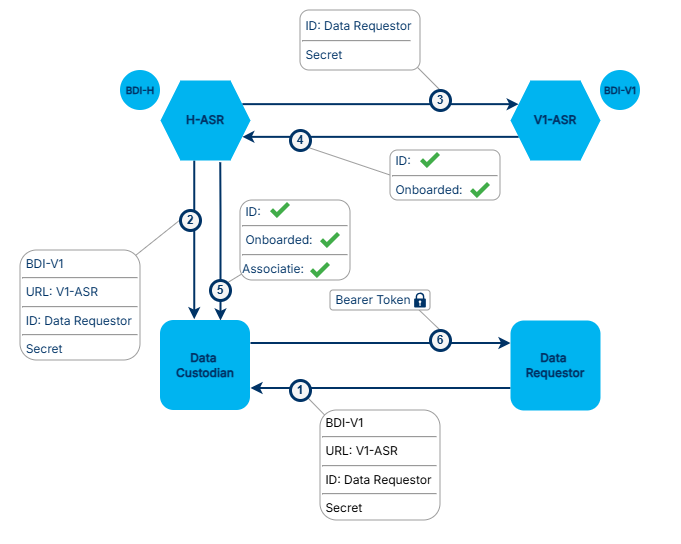

The diagram above was exported from draw.io. Its source (the exported page's mxGraphModel, read from the mxfile embedded in the PNG):
<mxGraphModel dx="1733" dy="689" grid="1" gridSize="10" guides="1" tooltips="1" connect="1" arrows="1" fold="1" page="1" pageScale="1" pageWidth="1100" pageHeight="850" math="0" shadow="0">
  <root>
    <mxCell id="0" />
    <mxCell id="1" parent="0" />
    <mxCell id="3AtqEGZKLVru5RSnmhhV-21" parent="1" style="whiteSpace=wrap;html=1;rounded=0;pointerEvents=0;strokeColor=none;align=center;verticalAlign=top;fontFamily=Helvetica;fontSize=11;fontColor=default;labelBackgroundColor=default;fillColor=default;gradientColor=none;" value="" vertex="1">
      <mxGeometry height="540" width="680" x="90" y="100" as="geometry" />
    </mxCell>
    <mxCell id="H8TMS7519a9whAWgjXpM-7" edge="1" parent="1" source="H8TMS7519a9whAWgjXpM-4" style="rounded=0;orthogonalLoop=1;jettySize=auto;html=1;exitX=0.96;exitY=0.052;exitDx=0;exitDy=0;entryX=0;entryY=0.5;entryDx=0;entryDy=0;endArrow=none;endFill=0;strokeColor=#9D9D9D;exitPerimeter=0;" target="H4IL2h1FegMigU2ygOAz-14">
      <mxGeometry relative="1" as="geometry" />
    </mxCell>
    <mxCell id="H8TMS7519a9whAWgjXpM-6" edge="1" parent="1" source="3AtqEGZKLVru5RSnmhhV-1" style="rounded=0;orthogonalLoop=1;jettySize=auto;html=1;exitX=0.97;exitY=0.938;exitDx=0;exitDy=0;entryX=0.5;entryY=0;entryDx=0;entryDy=0;endArrow=none;endFill=0;strokeColor=#9D9D9D;exitPerimeter=0;" target="H4IL2h1FegMigU2ygOAz-15">
      <mxGeometry relative="1" as="geometry">
        <mxPoint x="500" y="170" as="sourcePoint" />
      </mxGeometry>
    </mxCell>
    <mxCell id="H8TMS7519a9whAWgjXpM-1" edge="1" parent="1" source="H8TMS7519a9whAWgjXpM-3" style="rounded=0;orthogonalLoop=1;jettySize=auto;html=1;entryX=1;entryY=1;entryDx=0;entryDy=0;endArrow=none;endFill=0;exitX=0.049;exitY=0.057;exitDx=0;exitDy=0;exitPerimeter=0;strokeColor=#9D9D9D;" target="H4IL2h1FegMigU2ygOAz-13">
      <mxGeometry relative="1" as="geometry">
        <mxPoint x="410" y="513.75" as="sourcePoint" />
      </mxGeometry>
    </mxCell>
    <mxCell id="H4IL2h1FegMigU2ygOAz-1" edge="1" parent="1" source="H4IL2h1FegMigU2ygOAz-3" style="edgeStyle=orthogonalEdgeStyle;rounded=0;orthogonalLoop=1;jettySize=auto;html=1;exitX=1;exitY=0.25;exitDx=0;exitDy=0;entryX=0;entryY=0.25;entryDx=0;entryDy=0;strokeColor=#003366;strokeWidth=2;" target="H4IL2h1FegMigU2ygOAz-5">
      <mxGeometry relative="1" as="geometry" />
    </mxCell>
    <mxCell id="H4IL2h1FegMigU2ygOAz-3" parent="1" style="shape=hexagon;perimeter=hexagonPerimeter2;whiteSpace=wrap;html=1;fixedSize=1;strokeColor=none;strokeWidth=3;fillColor=#00B4F0;" value="&lt;font color=&quot;#003366&quot; face=&quot;Inter&quot;&gt;&lt;b&gt;H-ASR&lt;/b&gt;&lt;/font&gt;" vertex="1">
      <mxGeometry height="80" width="90" x="250" y="180" as="geometry" />
    </mxCell>
    <mxCell id="H4IL2h1FegMigU2ygOAz-4" edge="1" parent="1" source="H4IL2h1FegMigU2ygOAz-5" style="edgeStyle=orthogonalEdgeStyle;rounded=0;orthogonalLoop=1;jettySize=auto;html=1;exitX=0;exitY=0.75;exitDx=0;exitDy=0;entryX=1;entryY=0.75;entryDx=0;entryDy=0;strokeColor=#003366;strokeWidth=2;" target="H4IL2h1FegMigU2ygOAz-3">
      <mxGeometry relative="1" as="geometry" />
    </mxCell>
    <mxCell id="H4IL2h1FegMigU2ygOAz-5" parent="1" style="shape=hexagon;perimeter=hexagonPerimeter2;whiteSpace=wrap;html=1;fixedSize=1;strokeColor=none;strokeWidth=3;fillColor=#00B4F0;" value="&lt;font face=&quot;Inter&quot; data-font-src=&quot;https://fonts.googleapis.com/css?family=Inter&quot; style=&quot;color: rgb(0, 51, 102);&quot;&gt;&lt;b&gt;V1-ASR&lt;/b&gt;&lt;/font&gt;" vertex="1">
      <mxGeometry height="80" width="90" x="600" y="180" as="geometry" />
    </mxCell>
    <mxCell id="H4IL2h1FegMigU2ygOAz-6" edge="1" parent="1" style="edgeStyle=orthogonalEdgeStyle;rounded=0;orthogonalLoop=1;jettySize=auto;html=1;exitX=0.75;exitY=0;exitDx=0;exitDy=0;strokeColor=#003366;endArrow=none;endFill=0;startArrow=classic;startFill=1;strokeWidth=2;entryX=0.664;entryY=1.022;entryDx=0;entryDy=0;entryPerimeter=0;" target="H4IL2h1FegMigU2ygOAz-3">
      <mxGeometry relative="1" as="geometry">
        <Array as="points">
          <mxPoint x="310" y="312" />
        </Array>
        <mxPoint x="310" y="420" as="sourcePoint" />
        <mxPoint x="310" y="310" as="targetPoint" />
      </mxGeometry>
    </mxCell>
    <mxCell id="H4IL2h1FegMigU2ygOAz-7" edge="1" parent="1" source="H4IL2h1FegMigU2ygOAz-8" style="edgeStyle=orthogonalEdgeStyle;rounded=0;orthogonalLoop=1;jettySize=auto;html=1;exitX=1;exitY=0.25;exitDx=0;exitDy=0;entryX=0;entryY=0.25;entryDx=0;entryDy=0;strokeColor=#003366;strokeWidth=2;" target="H4IL2h1FegMigU2ygOAz-11">
      <mxGeometry relative="1" as="geometry" />
    </mxCell>
    <mxCell id="3AtqEGZKLVru5RSnmhhV-16" edge="1" parent="1" source="H4IL2h1FegMigU2ygOAz-8" style="edgeStyle=orthogonalEdgeStyle;rounded=0;orthogonalLoop=1;jettySize=auto;html=1;exitX=0.375;exitY=-0.014;exitDx=0;exitDy=0;entryX=0.375;entryY=1;entryDx=0;entryDy=0;fontFamily=Helvetica;fontSize=11;fontColor=default;exitPerimeter=0;strokeColor=#003366;strokeWidth=2;align=center;verticalAlign=middle;labelBackgroundColor=default;startArrow=classic;startFill=1;endArrow=none;endFill=0;" target="H4IL2h1FegMigU2ygOAz-3">
      <mxGeometry relative="1" as="geometry" />
    </mxCell>
    <mxCell id="H4IL2h1FegMigU2ygOAz-8" parent="1" style="rounded=1;whiteSpace=wrap;html=1;strokeColor=none;fillColor=#00B4F0;" value="&lt;b&gt;&lt;font face=&quot;Inter&quot; data-font-src=&quot;https://fonts.googleapis.com/css?family=Inter&quot; style=&quot;color: rgb(0, 51, 102);&quot;&gt;Data&amp;nbsp;&lt;/font&gt;&lt;/b&gt;&lt;div&gt;&lt;b&gt;&lt;font face=&quot;Inter&quot; data-font-src=&quot;https://fonts.googleapis.com/css?family=Inter&quot; style=&quot;color: rgb(0, 51, 102);&quot;&gt;Custodian&lt;/font&gt;&lt;/b&gt;&lt;/div&gt;" vertex="1">
      <mxGeometry height="90" width="90" x="250" y="420" as="geometry" />
    </mxCell>
    <mxCell id="H4IL2h1FegMigU2ygOAz-10" edge="1" parent="1" source="H4IL2h1FegMigU2ygOAz-11" style="edgeStyle=orthogonalEdgeStyle;rounded=0;orthogonalLoop=1;jettySize=auto;html=1;exitX=0;exitY=0.75;exitDx=0;exitDy=0;entryX=1;entryY=0.75;entryDx=0;entryDy=0;strokeColor=#003366;strokeWidth=2;" target="H4IL2h1FegMigU2ygOAz-8">
      <mxGeometry relative="1" as="geometry" />
    </mxCell>
    <mxCell id="H4IL2h1FegMigU2ygOAz-11" parent="1" style="rounded=1;whiteSpace=wrap;html=1;strokeColor=none;strokeWidth=3;fillColor=#00B4F0;" value="&lt;b&gt;&lt;font face=&quot;Inter&quot; data-font-src=&quot;https://fonts.googleapis.com/css?family=Inter&quot; style=&quot;color: rgb(0, 51, 102);&quot;&gt;Data&amp;nbsp;&lt;/font&gt;&lt;/b&gt;&lt;div&gt;&lt;b&gt;&lt;font face=&quot;Inter&quot; data-font-src=&quot;https://fonts.googleapis.com/css?family=Inter&quot; style=&quot;color: rgb(0, 51, 102);&quot;&gt;Requestor&lt;/font&gt;&lt;/b&gt;&lt;/div&gt;" vertex="1">
      <mxGeometry height="90" width="90" x="600" y="420" as="geometry" />
    </mxCell>
    <mxCell id="H4IL2h1FegMigU2ygOAz-12" parent="1" style="ellipse;whiteSpace=wrap;html=1;aspect=fixed;strokeColor=none;fontStyle=1;fontFamily=Inter;fontSource=https%3A%2F%2Ffonts.googleapis.com%2Fcss%3Ffamily%3DInter;fontColor=#003366;verticalAlign=middle;spacing=0;fillColor=#00B4F0;" value="&lt;span style=&quot;font-size: 10px;&quot;&gt;BDI-H&lt;/span&gt;" vertex="1">
      <mxGeometry height="40" width="40" x="210" y="170" as="geometry" />
    </mxCell>
    <mxCell id="H4IL2h1FegMigU2ygOAz-13" parent="1" style="ellipse;whiteSpace=wrap;html=1;aspect=fixed;strokeColor=#003366;fillColor=#F5F5F5;fontColor=#F5F5F5;fontStyle=1;strokeWidth=3;" value="&lt;font style=&quot;color: rgb(0, 51, 102);&quot;&gt;1&lt;/font&gt;" vertex="1">
      <mxGeometry height="20" width="20" x="380" y="480" as="geometry" />
    </mxCell>
    <mxCell id="H4IL2h1FegMigU2ygOAz-14" parent="1" style="ellipse;whiteSpace=wrap;html=1;aspect=fixed;strokeColor=#003366;fillColor=#F5F5F5;fontColor=#F5F5F5;fontStyle=1;strokeWidth=3;" value="&lt;font style=&quot;color: rgb(0, 51, 102);&quot;&gt;2&lt;/font&gt;" vertex="1">
      <mxGeometry height="20" width="20" x="270" y="310" as="geometry" />
    </mxCell>
    <mxCell id="H4IL2h1FegMigU2ygOAz-15" parent="1" style="ellipse;whiteSpace=wrap;html=1;aspect=fixed;strokeColor=#003366;fillColor=#F5F5F5;fontColor=#F5F5F5;fontStyle=1;strokeWidth=3;" value="&lt;font style=&quot;color: rgb(0, 51, 102);&quot;&gt;3&lt;/font&gt;" vertex="1">
      <mxGeometry height="20" width="20" x="520" y="190" as="geometry" />
    </mxCell>
    <mxCell id="Qot0hRG3B1AssKYMUvON-2" edge="1" parent="1" source="3AtqEGZKLVru5RSnmhhV-2" style="shape=connector;rounded=0;orthogonalLoop=1;jettySize=auto;html=1;exitX=0;exitY=0.5;exitDx=0;exitDy=0;entryX=1;entryY=1;entryDx=0;entryDy=0;strokeColor=#9D9D9D;strokeWidth=1;align=center;verticalAlign=middle;fontFamily=Helvetica;fontSize=11;fontColor=default;labelBackgroundColor=default;endArrow=none;endFill=0;" target="H4IL2h1FegMigU2ygOAz-16">
      <mxGeometry relative="1" as="geometry" />
    </mxCell>
    <mxCell id="Qot0hRG3B1AssKYMUvON-3" edge="1" parent="1" source="H8TMS7519a9whAWgjXpM-8" style="shape=connector;rounded=0;orthogonalLoop=1;jettySize=auto;html=1;exitX=0.892;exitY=1.005;exitDx=0;exitDy=0;entryX=0.5;entryY=0;entryDx=0;entryDy=0;strokeColor=#9D9D9D;strokeWidth=1;align=center;verticalAlign=middle;fontFamily=Helvetica;fontSize=11;fontColor=default;labelBackgroundColor=default;endArrow=none;endFill=0;exitPerimeter=0;" target="H4IL2h1FegMigU2ygOAz-18">
      <mxGeometry relative="1" as="geometry" />
    </mxCell>
    <mxCell id="H4IL2h1FegMigU2ygOAz-16" parent="1" style="ellipse;whiteSpace=wrap;html=1;aspect=fixed;strokeColor=#003366;fillColor=#F5F5F5;fontColor=#F5F5F5;fontStyle=1;strokeWidth=3;" value="&lt;font style=&quot;color: rgb(0, 51, 102);&quot;&gt;4&lt;/font&gt;" vertex="1">
      <mxGeometry height="20" width="20" x="380" y="230" as="geometry" />
    </mxCell>
    <mxCell id="Qot0hRG3B1AssKYMUvON-1" edge="1" parent="1" source="H4IL2h1FegMigU2ygOAz-17" style="shape=connector;rounded=0;orthogonalLoop=1;jettySize=auto;html=1;exitX=1;exitY=0;exitDx=0;exitDy=0;entryX=0.024;entryY=0.918;entryDx=0;entryDy=0;entryPerimeter=0;strokeColor=#9D9D9D;strokeWidth=1;align=center;verticalAlign=middle;fontFamily=Helvetica;fontSize=11;fontColor=default;labelBackgroundColor=default;endArrow=none;endFill=0;" target="3AtqEGZKLVru5RSnmhhV-9">
      <mxGeometry relative="1" as="geometry" />
    </mxCell>
    <mxCell id="H4IL2h1FegMigU2ygOAz-17" parent="1" style="ellipse;whiteSpace=wrap;html=1;aspect=fixed;strokeColor=#003366;fillColor=#F5F5F5;fontColor=#F5F5F5;fontStyle=1;strokeWidth=3;" value="&lt;font style=&quot;color: rgb(0, 51, 102);&quot;&gt;5&lt;/font&gt;" vertex="1">
      <mxGeometry height="20" width="20" x="300" y="380" as="geometry" />
    </mxCell>
    <mxCell id="H4IL2h1FegMigU2ygOAz-18" parent="1" style="ellipse;whiteSpace=wrap;html=1;aspect=fixed;strokeColor=#003366;fillColor=#F5F5F5;fontColor=#F5F5F5;fontStyle=1;strokeWidth=3;" value="&lt;font style=&quot;color: rgb(0, 51, 102);&quot;&gt;6&lt;/font&gt;" vertex="1">
      <mxGeometry height="20" width="20" x="520" y="430" as="geometry" />
    </mxCell>
    <mxCell id="H4IL2h1FegMigU2ygOAz-19" parent="1" style="ellipse;whiteSpace=wrap;html=1;aspect=fixed;strokeColor=none;fontStyle=1;fontFamily=Inter;fontSource=https%3A%2F%2Ffonts.googleapis.com%2Fcss%3Ffamily%3DInter;fontColor=#003366;verticalAlign=middle;spacing=0;fillColor=#00B4F0;" value="&lt;span style=&quot;font-size: 10px;&quot;&gt;BDI-V1&lt;/span&gt;" vertex="1">
      <mxGeometry height="40" width="40" x="690" y="170" as="geometry" />
    </mxCell>
    <mxCell id="H8TMS7519a9whAWgjXpM-3" parent="1" style="rounded=1;whiteSpace=wrap;html=1;align=left;strokeColor=#9D9D9D;" value="&lt;div style=&quot;text-align: justify;&quot;&gt;&lt;span style=&quot;background-color: transparent; color: light-dark(rgb(0, 0, 0), rgb(255, 255, 255));&quot;&gt;&lt;font face=&quot;Inter&quot; data-font-src=&quot;https://fonts.googleapis.com/css?family=Inter&quot;&gt;&lt;br&gt;&lt;/font&gt;&lt;/span&gt;&lt;/div&gt;&lt;div style=&quot;text-align: justify;&quot;&gt;&lt;span style=&quot;background-color: transparent; color: light-dark(rgb(0, 0, 0), rgb(255, 255, 255));&quot;&gt;&lt;font face=&quot;Inter&quot; data-font-src=&quot;https://fonts.googleapis.com/css?family=Inter&quot;&gt;&lt;br&gt;&lt;/font&gt;&lt;/span&gt;&lt;/div&gt;&lt;div style=&quot;text-align: justify;&quot;&gt;&lt;span style=&quot;background-color: transparent; color: light-dark(rgb(0, 0, 0), rgb(255, 255, 255));&quot;&gt;&lt;font face=&quot;Inter&quot; data-font-src=&quot;https://fonts.googleapis.com/css?family=Inter&quot;&gt;&amp;nbsp;BDI-V1&amp;nbsp; &amp;nbsp; &amp;nbsp; &amp;nbsp; &amp;nbsp; &amp;nbsp; &amp;nbsp; &amp;nbsp; &amp;nbsp; &amp;nbsp; &amp;nbsp;&amp;nbsp;&lt;/font&gt;&lt;/span&gt;&lt;/div&gt;&lt;div&gt;&lt;hr style=&quot;text-align: justify;&quot;&gt;&lt;div style=&quot;text-align: justify;&quot;&gt;&lt;font face=&quot;Inter&quot; data-font-src=&quot;https://fonts.googleapis.com/css?family=Inter&quot;&gt;&amp;nbsp;URL: V1-ASR&amp;nbsp; &amp;nbsp; &amp;nbsp;&lt;/font&gt;&lt;/div&gt;&lt;div&gt;&lt;hr style=&quot;text-align: justify;&quot;&gt;&lt;div style=&quot;text-align: justify;&quot;&gt;&lt;span style=&quot;background-color: transparent; color: light-dark(rgb(0, 0, 0), rgb(255, 255, 255));&quot;&gt;&lt;font face=&quot;Inter&quot; data-font-src=&quot;https://fonts.googleapis.com/css?family=Inter&quot;&gt;&amp;nbsp;ID: Data Requestor&lt;/font&gt;&lt;/span&gt;&lt;/div&gt;&lt;/div&gt;&lt;div&gt;&lt;hr style=&quot;text-align: justify;&quot;&gt;&lt;div style=&quot;text-align: justify;&quot;&gt;&lt;span style=&quot;background-color: transparent; color: light-dark(rgb(0, 0, 0), rgb(255, 255, 255));&quot;&gt;&lt;font face=&quot;Inter&quot; data-font-src=&quot;https://fonts.googleapis.com/css?family=Inter&quot;&gt;&amp;nbsp;Secret&lt;/font&gt;&lt;/span&gt;&lt;/div&gt;&lt;/div&gt;&lt;div&gt;&lt;font face=&quot;Inter&quot; data-font-src=&quot;https://fonts.googleapis.com/css?family=Inter&quot;&gt;&lt;br&gt;&lt;/font&gt;&lt;/div&gt;&lt;div&gt;&lt;br&gt;&lt;/div&gt;&lt;/div&gt;" vertex="1">
      <mxGeometry height="110" width="120" x="410" y="510" as="geometry" />
    </mxCell>
    <mxCell id="H8TMS7519a9whAWgjXpM-4" parent="1" style="rounded=1;whiteSpace=wrap;html=1;align=center;strokeColor=#9D9D9D;verticalAlign=top;fontFamily=Helvetica;fontSize=12;fontColor=default;fillColor=default;pointerEvents=0;gradientColor=none;" value="&lt;div style=&quot;text-align: justify;&quot;&gt;&lt;span style=&quot;background-color: transparent;&quot;&gt;&lt;font face=&quot;Inter&quot; data-font-src=&quot;https://fonts.googleapis.com/css?family=Inter&quot; style=&quot;color: rgb(0, 51, 102);&quot;&gt;&amp;nbsp;BDI-V1&amp;nbsp; &amp;nbsp; &amp;nbsp; &amp;nbsp; &amp;nbsp; &amp;nbsp; &amp;nbsp; &amp;nbsp; &amp;nbsp; &amp;nbsp; &amp;nbsp;&amp;nbsp;&lt;/font&gt;&lt;/span&gt;&lt;/div&gt;&lt;div&gt;&lt;hr style=&quot;text-align: justify;&quot;&gt;&lt;div style=&quot;text-align: justify;&quot;&gt;&lt;font face=&quot;Inter&quot; data-font-src=&quot;https://fonts.googleapis.com/css?family=Inter&quot; style=&quot;color: rgb(0, 51, 102);&quot;&gt;&amp;nbsp;URL: V1-ASR&amp;nbsp; &amp;nbsp; &amp;nbsp;&lt;/font&gt;&lt;/div&gt;&lt;div&gt;&lt;hr style=&quot;text-align: justify;&quot;&gt;&lt;div style=&quot;text-align: justify;&quot;&gt;&lt;span style=&quot;background-color: transparent;&quot;&gt;&lt;font face=&quot;Inter&quot; data-font-src=&quot;https://fonts.googleapis.com/css?family=Inter&quot; style=&quot;color: rgb(0, 51, 102);&quot;&gt;&amp;nbsp;ID: Data Requestor&lt;/font&gt;&lt;/span&gt;&lt;/div&gt;&lt;/div&gt;&lt;div&gt;&lt;hr style=&quot;text-align: justify;&quot;&gt;&lt;div style=&quot;text-align: justify;&quot;&gt;&lt;span style=&quot;background-color: transparent;&quot;&gt;&lt;font face=&quot;Inter&quot; data-font-src=&quot;https://fonts.googleapis.com/css?family=Inter&quot; style=&quot;color: rgb(0, 51, 102);&quot;&gt;&amp;nbsp;Secret&lt;/font&gt;&lt;/span&gt;&lt;/div&gt;&lt;/div&gt;&lt;div&gt;&lt;br&gt;&lt;/div&gt;&lt;div&gt;&lt;br&gt;&lt;/div&gt;&lt;/div&gt;" vertex="1">
      <mxGeometry height="110" width="120" x="110" y="350" as="geometry" />
    </mxCell>
    <mxCell id="3AtqEGZKLVru5RSnmhhV-1" parent="1" style="rounded=1;whiteSpace=wrap;html=1;align=left;strokeColor=#9D9D9D;verticalAlign=middle;fontFamily=Inter;fontSize=12;fontColor=#003366;fillColor=default;fontSource=https%3A%2F%2Ffonts.googleapis.com%2Fcss%3Ffamily%3DInter;" value="&lt;div style=&quot;text-align: justify;&quot;&gt;&lt;span style=&quot;background-color: transparent; color: light-dark(rgb(0, 51, 102), rgb(161, 205, 249));&quot;&gt;&lt;font face=&quot;Inter&quot; data-font-src=&quot;https://fonts.googleapis.com/css?family=Inter&quot;&gt;&amp;nbsp;ID: Data Requestor&lt;/font&gt;&lt;/span&gt;&lt;/div&gt;&lt;div style=&quot;text-align: justify;&quot;&gt;&lt;hr&gt;&lt;/div&gt;&lt;div style=&quot;text-align: justify;&quot;&gt;&lt;font face=&quot;Inter&quot; data-font-src=&quot;https://fonts.googleapis.com/css?family=Inter&quot;&gt;&amp;nbsp;Secret&lt;/font&gt;&lt;/div&gt;" vertex="1">
      <mxGeometry height="60" width="120" x="390" y="110" as="geometry" />
    </mxCell>
    <mxCell id="3AtqEGZKLVru5RSnmhhV-14" connectable="0" parent="1" style="group" value="" vertex="1">
      <mxGeometry height="80" width="110" x="330" y="300" as="geometry" />
    </mxCell>
    <mxCell id="3AtqEGZKLVru5RSnmhhV-9" parent="3AtqEGZKLVru5RSnmhhV-14" style="rounded=1;whiteSpace=wrap;html=1;align=left;strokeColor=#9D9D9D;verticalAlign=middle;fontFamily=Inter;fontSize=12;fontColor=#003366;fillColor=default;fontSource=https%3A%2F%2Ffonts.googleapis.com%2Fcss%3Ffamily%3DInter;container=0;" value="&lt;div style=&quot;text-align: justify;&quot;&gt;&amp;nbsp;ID:&amp;nbsp; &amp;nbsp; &amp;nbsp; &amp;nbsp; &amp;nbsp; &amp;nbsp; &amp;nbsp; &amp;nbsp; &amp;nbsp; &amp;nbsp; &amp;nbsp; &amp;nbsp; &amp;nbsp;&amp;nbsp;&lt;/div&gt;&lt;div style=&quot;text-align: justify;&quot;&gt;&lt;hr&gt;&amp;nbsp;Onboarded:&amp;nbsp;&lt;/div&gt;&lt;div style=&quot;text-align: justify;&quot;&gt;&lt;hr&gt;Associatie:&amp;nbsp;&lt;/div&gt;" vertex="1">
      <mxGeometry height="80" width="110" as="geometry" />
    </mxCell>
    <mxCell id="3AtqEGZKLVru5RSnmhhV-10" parent="3AtqEGZKLVru5RSnmhhV-14" style="shape=image;html=1;verticalAlign=top;verticalLabelPosition=bottom;labelBackgroundColor=#ffffff;imageAspect=0;aspect=fixed;image=https://icons.diagrams.net/icon-cache1/Flat_Actions-2817/Tick_Mark-1409.svg;container=0;" value="" vertex="1">
      <mxGeometry height="20" width="20" x="30" as="geometry" />
    </mxCell>
    <mxCell id="3AtqEGZKLVru5RSnmhhV-11" parent="3AtqEGZKLVru5RSnmhhV-14" style="shape=image;html=1;verticalAlign=top;verticalLabelPosition=bottom;labelBackgroundColor=#ffffff;imageAspect=0;aspect=fixed;image=https://icons.diagrams.net/icon-cache1/Flat_Actions-2817/Tick_Mark-1409.svg;container=0;" value="" vertex="1">
      <mxGeometry height="20" width="20" x="80" y="30" as="geometry" />
    </mxCell>
    <mxCell id="3AtqEGZKLVru5RSnmhhV-13" parent="3AtqEGZKLVru5RSnmhhV-14" style="shape=image;html=1;verticalAlign=top;verticalLabelPosition=bottom;labelBackgroundColor=#ffffff;imageAspect=0;aspect=fixed;image=https://icons.diagrams.net/icon-cache1/Flat_Actions-2817/Tick_Mark-1409.svg;container=0;" value="" vertex="1">
      <mxGeometry height="20" width="20" x="70" y="60" as="geometry" />
    </mxCell>
    <mxCell id="3AtqEGZKLVru5RSnmhhV-15" connectable="0" parent="1" style="group" value="" vertex="1">
      <mxGeometry height="50" width="110" x="480" y="250" as="geometry" />
    </mxCell>
    <mxCell id="3AtqEGZKLVru5RSnmhhV-2" parent="3AtqEGZKLVru5RSnmhhV-15" style="rounded=1;whiteSpace=wrap;html=1;align=left;strokeColor=#9D9D9D;verticalAlign=middle;fontFamily=Inter;fontSize=12;fontColor=#003366;fillColor=default;fontSource=https%3A%2F%2Ffonts.googleapis.com%2Fcss%3Ffamily%3DInter;" value="&lt;div style=&quot;text-align: justify;&quot;&gt;&amp;nbsp;ID:&amp;nbsp; &amp;nbsp; &amp;nbsp; &amp;nbsp; &amp;nbsp; &amp;nbsp; &amp;nbsp; &amp;nbsp; &amp;nbsp; &amp;nbsp; &amp;nbsp; &amp;nbsp; &amp;nbsp;&amp;nbsp;&lt;/div&gt;&lt;div style=&quot;text-align: justify;&quot;&gt;&lt;hr&gt;&amp;nbsp;Onboarded:&amp;nbsp;&lt;/div&gt;" vertex="1">
      <mxGeometry height="50" width="110" as="geometry" />
    </mxCell>
    <mxCell id="3AtqEGZKLVru5RSnmhhV-4" parent="3AtqEGZKLVru5RSnmhhV-15" style="shape=image;html=1;verticalAlign=top;verticalLabelPosition=bottom;labelBackgroundColor=#ffffff;imageAspect=0;aspect=fixed;image=https://icons.diagrams.net/icon-cache1/Flat_Actions-2817/Tick_Mark-1409.svg" value="" vertex="1">
      <mxGeometry height="20" width="20" x="30" as="geometry" />
    </mxCell>
    <mxCell id="3AtqEGZKLVru5RSnmhhV-5" parent="3AtqEGZKLVru5RSnmhhV-15" style="shape=image;html=1;verticalAlign=top;verticalLabelPosition=bottom;labelBackgroundColor=#ffffff;imageAspect=0;aspect=fixed;image=https://icons.diagrams.net/icon-cache1/Flat_Actions-2817/Tick_Mark-1409.svg" value="" vertex="1">
      <mxGeometry height="20" width="20" x="80" y="30" as="geometry" />
    </mxCell>
    <mxCell id="Qot0hRG3B1AssKYMUvON-4" connectable="0" parent="1" style="group" value="" vertex="1">
      <mxGeometry height="20" width="100" x="420" y="390" as="geometry" />
    </mxCell>
    <mxCell id="H8TMS7519a9whAWgjXpM-8" parent="Qot0hRG3B1AssKYMUvON-4" style="rounded=1;whiteSpace=wrap;html=1;align=left;strokeColor=#9D9D9D;verticalAlign=middle;fontFamily=Inter;fontSize=12;fontColor=#003366;fillColor=default;fontSource=https%3A%2F%2Ffonts.googleapis.com%2Fcss%3Ffamily%3DInter;" value="&lt;div style=&quot;text-align: justify;&quot;&gt;&lt;span style=&quot;background-color: transparent;&quot;&gt;&lt;font data-font-src=&quot;https://fonts.googleapis.com/css?family=Inter&quot;&gt;&lt;br&gt;&lt;/font&gt;&lt;/span&gt;&lt;/div&gt;&lt;div style=&quot;text-align: justify;&quot;&gt;&lt;span style=&quot;background-color: transparent;&quot;&gt;&lt;font data-font-src=&quot;https://fonts.googleapis.com/css?family=Inter&quot;&gt;&amp;nbsp;Bearer Token&lt;/font&gt;&lt;/span&gt;&lt;/div&gt;&lt;div&gt;&lt;div&gt;&lt;br&gt;&lt;/div&gt;&lt;/div&gt;" vertex="1">
      <mxGeometry height="20" width="100" as="geometry" />
    </mxCell>
    <mxCell id="3AtqEGZKLVru5RSnmhhV-17" parent="Qot0hRG3B1AssKYMUvON-4" style="sketch=0;aspect=fixed;pointerEvents=1;shadow=0;dashed=0;html=1;strokeColor=none;labelPosition=center;verticalLabelPosition=bottom;verticalAlign=top;align=center;fillColor=#003366;shape=mxgraph.mscae.enterprise.lock;rounded=1;fontFamily=Helvetica;fontSize=12;fontColor=default;" value="" vertex="1">
      <mxGeometry height="15" width="11.7" x="84.14999999999998" y="2.5" as="geometry" />
    </mxCell>
  </root>
</mxGraphModel>